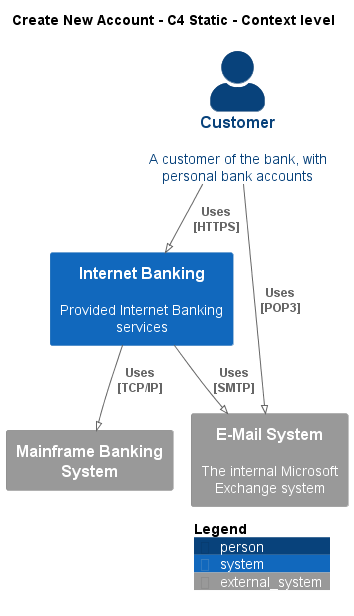

The diagram above was rendered by PlantUML. Its source (embedded in the PNG):
@startuml
!pragma layout smetana
!include ..\..\..\.c4s\C4_Context.puml

AddElementTag("c4interflow:lifecycle:new", $bgColor=green, $fontColor=#ffffff, $borderColor=green, $shadowing="False")
AddElementTag("c4interflow:lifecycle:changed", $bgColor=orange, $fontColor=#ffffff, $borderColor=orange, $shadowing="False")
AddElementTag("c4interflow:lifecycle:removed", $bgColor=red, $fontColor=#ffffff, $borderColor=red, $shadowing="False")

AddRelTag("c4interflow:lifecycle:new", $textColor=green, $lineColor=green)
AddRelTag("c4interflow:lifecycle:changed", $textColor=orange, $lineColor=orange)
AddRelTag("c4interflow:lifecycle:removed", $textColor=red, $lineColor=red)

SHOW_PERSON_PORTRAIT()
LAYOUT_TOP_DOWN()

skinparam linetype polyline

title Create New Account - C4 Static - Context level

Person(BigBankPlc.Actors.Customer, "Customer", "A customer of the bank, with personal bank accounts")
System(BigBankPlc.SoftwareSystems.InternetBanking, "Internet Banking", "Provided Internet Banking services")
System_Ext(BigBankPlc.SoftwareSystems.MainframeBankingSystem, "Mainframe Banking System", "")
System_Ext(BigBankPlc.SoftwareSystems.EMailSystem, "E-Mail System", "The internal Microsoft Exchange system")

Rel(BigBankPlc.Actors.Customer, BigBankPlc.SoftwareSystems.InternetBanking, "Uses\n[HTTPS]", $tags='protocol:https')
Rel(BigBankPlc.SoftwareSystems.InternetBanking, BigBankPlc.SoftwareSystems.MainframeBankingSystem, "Uses\n[TCP/IP]", $tags='protocol:tcp/ip')
Rel(BigBankPlc.SoftwareSystems.InternetBanking, BigBankPlc.SoftwareSystems.EMailSystem, "Uses\n[SMTP]", $tags='protocol:smtp')
Rel(BigBankPlc.Actors.Customer, BigBankPlc.SoftwareSystems.EMailSystem, "Uses\n[POP3]", $tags='protocol:pop3')


SHOW_LEGEND()
@enduml